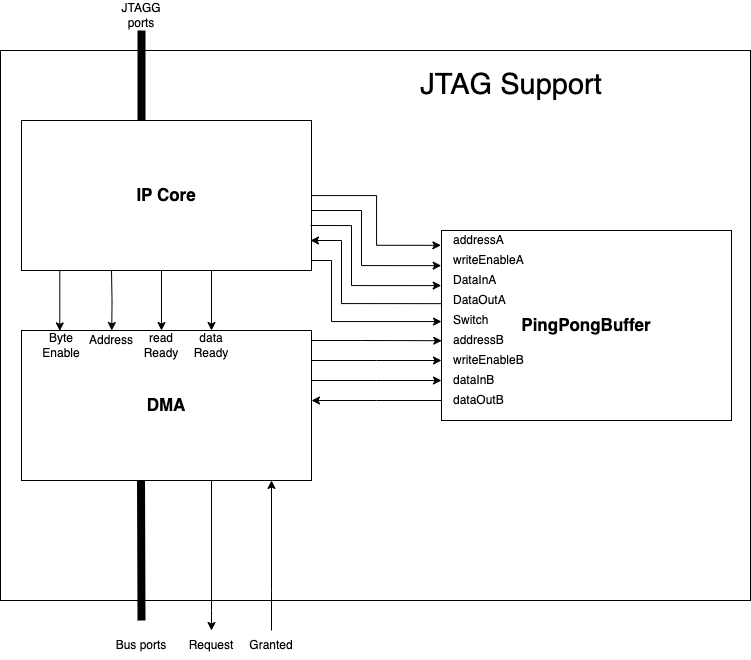

The diagram above was exported from draw.io. Its source (the exported page's mxGraphModel, read from the mxfile embedded in the PNG):
<mxGraphModel dx="1264" dy="824" grid="1" gridSize="10" guides="1" tooltips="1" connect="1" arrows="1" fold="1" page="1" pageScale="1" pageWidth="827" pageHeight="1169" math="0" shadow="0">
  <root>
    <mxCell id="0" />
    <mxCell id="1" parent="0" />
    <mxCell id="_2mMXV_s_cYER56Dvtf--1" value="" style="rounded=0;whiteSpace=wrap;html=1;align=left;" vertex="1" parent="1">
      <mxGeometry x="39" y="50" width="750" height="550" as="geometry" />
    </mxCell>
    <mxCell id="_2mMXV_s_cYER56Dvtf--2" value="&lt;font style=&quot;font-size: 17px;&quot;&gt;&lt;b&gt;IP Core&lt;/b&gt;&lt;/font&gt;" style="rounded=0;whiteSpace=wrap;html=1;" vertex="1" parent="1">
      <mxGeometry x="60" y="120" width="290" height="150" as="geometry" />
    </mxCell>
    <mxCell id="_2mMXV_s_cYER56Dvtf--56" style="edgeStyle=orthogonalEdgeStyle;rounded=0;orthogonalLoop=1;jettySize=auto;html=1;" edge="1" parent="1" source="_2mMXV_s_cYER56Dvtf--4">
      <mxGeometry relative="1" as="geometry">
        <mxPoint x="250" y="630" as="targetPoint" />
        <Array as="points">
          <mxPoint x="250" y="610" />
          <mxPoint x="250" y="610" />
        </Array>
      </mxGeometry>
    </mxCell>
    <mxCell id="_2mMXV_s_cYER56Dvtf--4" value="&lt;font style=&quot;font-size: 17px;&quot;&gt;&lt;b&gt;DMA&lt;/b&gt;&lt;/font&gt;" style="rounded=0;whiteSpace=wrap;html=1;" vertex="1" parent="1">
      <mxGeometry x="60" y="330" width="290" height="150" as="geometry" />
    </mxCell>
    <mxCell id="_2mMXV_s_cYER56Dvtf--5" value="&lt;font style=&quot;font-size: 17px;&quot;&gt;&lt;b&gt;PingPongBuffer&lt;/b&gt;&lt;/font&gt;" style="rounded=0;whiteSpace=wrap;html=1;" vertex="1" parent="1">
      <mxGeometry x="480" y="230" width="290" height="190" as="geometry" />
    </mxCell>
    <mxCell id="_2mMXV_s_cYER56Dvtf--6" style="edgeStyle=orthogonalEdgeStyle;rounded=0;orthogonalLoop=1;jettySize=auto;html=1;entryX=-0.002;entryY=0.078;entryDx=0;entryDy=0;entryPerimeter=0;" edge="1" parent="1" source="_2mMXV_s_cYER56Dvtf--2" target="_2mMXV_s_cYER56Dvtf--5">
      <mxGeometry relative="1" as="geometry">
        <mxPoint x="480" y="240" as="targetPoint" />
        <Array as="points">
          <mxPoint x="415" y="195" />
          <mxPoint x="415" y="245" />
        </Array>
      </mxGeometry>
    </mxCell>
    <mxCell id="_2mMXV_s_cYER56Dvtf--7" style="edgeStyle=orthogonalEdgeStyle;rounded=0;orthogonalLoop=1;jettySize=auto;html=1;entryX=-0.001;entryY=0.185;entryDx=0;entryDy=0;entryPerimeter=0;" edge="1" parent="1" target="_2mMXV_s_cYER56Dvtf--5">
      <mxGeometry relative="1" as="geometry">
        <mxPoint x="350" y="210" as="sourcePoint" />
        <mxPoint x="479" y="255" as="targetPoint" />
        <Array as="points">
          <mxPoint x="400" y="210" />
          <mxPoint x="400" y="265" />
        </Array>
      </mxGeometry>
    </mxCell>
    <mxCell id="_2mMXV_s_cYER56Dvtf--8" style="edgeStyle=orthogonalEdgeStyle;rounded=0;orthogonalLoop=1;jettySize=auto;html=1;entryX=-0.001;entryY=0.29;entryDx=0;entryDy=0;entryPerimeter=0;" edge="1" parent="1" target="_2mMXV_s_cYER56Dvtf--5">
      <mxGeometry relative="1" as="geometry">
        <mxPoint x="349" y="225" as="sourcePoint" />
        <mxPoint x="478" y="270" as="targetPoint" />
        <Array as="points">
          <mxPoint x="390" y="225" />
          <mxPoint x="390" y="285" />
        </Array>
      </mxGeometry>
    </mxCell>
    <mxCell id="_2mMXV_s_cYER56Dvtf--9" style="edgeStyle=orthogonalEdgeStyle;rounded=0;orthogonalLoop=1;jettySize=auto;html=1;entryX=-0.001;entryY=0.385;entryDx=0;entryDy=0;entryPerimeter=0;startArrow=classic;startFill=1;endArrow=none;" edge="1" parent="1" target="_2mMXV_s_cYER56Dvtf--5">
      <mxGeometry relative="1" as="geometry">
        <mxPoint x="349" y="240" as="sourcePoint" />
        <mxPoint x="478" y="285" as="targetPoint" />
        <Array as="points">
          <mxPoint x="380" y="240" />
          <mxPoint x="380" y="303" />
        </Array>
      </mxGeometry>
    </mxCell>
    <mxCell id="_2mMXV_s_cYER56Dvtf--16" style="edgeStyle=orthogonalEdgeStyle;rounded=0;orthogonalLoop=1;jettySize=auto;html=1;entryX=0.001;entryY=0.743;entryDx=0;entryDy=0;entryPerimeter=0;exitX=1;exitY=0.075;exitDx=0;exitDy=0;exitPerimeter=0;" edge="1" parent="1">
      <mxGeometry relative="1" as="geometry">
        <mxPoint x="350" y="340" as="sourcePoint" />
        <mxPoint x="480.28999999999996" y="340.20000000000005" as="targetPoint" />
        <Array as="points">
          <mxPoint x="400" y="339.75" />
          <mxPoint x="400" y="339.75" />
        </Array>
      </mxGeometry>
    </mxCell>
    <mxCell id="_2mMXV_s_cYER56Dvtf--20" style="edgeStyle=orthogonalEdgeStyle;rounded=0;orthogonalLoop=1;jettySize=auto;html=1;entryX=0.001;entryY=0.743;entryDx=0;entryDy=0;entryPerimeter=0;exitX=1;exitY=0.075;exitDx=0;exitDy=0;exitPerimeter=0;" edge="1" parent="1">
      <mxGeometry relative="1" as="geometry">
        <mxPoint x="350" y="360" as="sourcePoint" />
        <mxPoint x="480" y="360" as="targetPoint" />
        <Array as="points">
          <mxPoint x="415" y="360" />
        </Array>
      </mxGeometry>
    </mxCell>
    <mxCell id="_2mMXV_s_cYER56Dvtf--21" style="edgeStyle=orthogonalEdgeStyle;rounded=0;orthogonalLoop=1;jettySize=auto;html=1;entryX=0.001;entryY=0.743;entryDx=0;entryDy=0;entryPerimeter=0;exitX=1;exitY=0.075;exitDx=0;exitDy=0;exitPerimeter=0;" edge="1" parent="1">
      <mxGeometry relative="1" as="geometry">
        <mxPoint x="350" y="380" as="sourcePoint" />
        <mxPoint x="480" y="380" as="targetPoint" />
        <Array as="points">
          <mxPoint x="415" y="380" />
        </Array>
      </mxGeometry>
    </mxCell>
    <mxCell id="_2mMXV_s_cYER56Dvtf--22" style="edgeStyle=orthogonalEdgeStyle;rounded=0;orthogonalLoop=1;jettySize=auto;html=1;entryX=0.001;entryY=0.743;entryDx=0;entryDy=0;entryPerimeter=0;exitX=1;exitY=0.075;exitDx=0;exitDy=0;exitPerimeter=0;endArrow=none;endFill=1;startFill=1;startArrow=classic;" edge="1" parent="1">
      <mxGeometry relative="1" as="geometry">
        <mxPoint x="350" y="400" as="sourcePoint" />
        <mxPoint x="480" y="400" as="targetPoint" />
        <Array as="points">
          <mxPoint x="415" y="400" />
        </Array>
      </mxGeometry>
    </mxCell>
    <mxCell id="_2mMXV_s_cYER56Dvtf--23" style="edgeStyle=orthogonalEdgeStyle;rounded=0;orthogonalLoop=1;jettySize=auto;html=1;" edge="1" parent="1" target="_2mMXV_s_cYER56Dvtf--5">
      <mxGeometry relative="1" as="geometry">
        <mxPoint x="350" y="260" as="sourcePoint" />
        <mxPoint x="480" y="300" as="targetPoint" />
        <Array as="points">
          <mxPoint x="370" y="260" />
          <mxPoint x="370" y="321" />
        </Array>
      </mxGeometry>
    </mxCell>
    <mxCell id="_2mMXV_s_cYER56Dvtf--25" value="addressA" style="text;html=1;align=left;verticalAlign=middle;whiteSpace=wrap;rounded=0;" vertex="1" parent="1">
      <mxGeometry x="490" y="230" width="50" height="20" as="geometry" />
    </mxCell>
    <mxCell id="_2mMXV_s_cYER56Dvtf--26" value="writeEnableA" style="text;html=1;align=left;verticalAlign=middle;whiteSpace=wrap;rounded=0;" vertex="1" parent="1">
      <mxGeometry x="490" y="250" width="70" height="20" as="geometry" />
    </mxCell>
    <mxCell id="_2mMXV_s_cYER56Dvtf--27" value="DataInA" style="text;html=1;align=left;verticalAlign=middle;whiteSpace=wrap;rounded=0;" vertex="1" parent="1">
      <mxGeometry x="490" y="270" width="50" height="20" as="geometry" />
    </mxCell>
    <mxCell id="_2mMXV_s_cYER56Dvtf--28" value="DataOutA" style="text;html=1;align=left;verticalAlign=middle;whiteSpace=wrap;rounded=0;" vertex="1" parent="1">
      <mxGeometry x="490" y="290" width="50" height="20" as="geometry" />
    </mxCell>
    <mxCell id="_2mMXV_s_cYER56Dvtf--29" value="Switch" style="text;html=1;align=left;verticalAlign=middle;whiteSpace=wrap;rounded=0;" vertex="1" parent="1">
      <mxGeometry x="490" y="310" width="50" height="20" as="geometry" />
    </mxCell>
    <mxCell id="_2mMXV_s_cYER56Dvtf--30" value="addressB" style="text;html=1;align=left;verticalAlign=middle;whiteSpace=wrap;rounded=0;" vertex="1" parent="1">
      <mxGeometry x="490" y="330" width="50" height="20" as="geometry" />
    </mxCell>
    <mxCell id="_2mMXV_s_cYER56Dvtf--31" value="writeEnableB" style="text;html=1;align=left;verticalAlign=middle;whiteSpace=wrap;rounded=0;" vertex="1" parent="1">
      <mxGeometry x="490" y="350" width="70" height="20" as="geometry" />
    </mxCell>
    <mxCell id="_2mMXV_s_cYER56Dvtf--32" value="dataInB" style="text;html=1;align=left;verticalAlign=middle;whiteSpace=wrap;rounded=0;" vertex="1" parent="1">
      <mxGeometry x="490" y="370" width="50" height="20" as="geometry" />
    </mxCell>
    <mxCell id="_2mMXV_s_cYER56Dvtf--33" value="dataOutB" style="text;html=1;align=left;verticalAlign=middle;whiteSpace=wrap;rounded=0;" vertex="1" parent="1">
      <mxGeometry x="490" y="390" width="50" height="20" as="geometry" />
    </mxCell>
    <mxCell id="_2mMXV_s_cYER56Dvtf--42" value="" style="endArrow=none;html=1;rounded=0;strokeWidth=8;" edge="1" parent="1">
      <mxGeometry width="50" height="50" relative="1" as="geometry">
        <mxPoint x="180" y="120" as="sourcePoint" />
        <mxPoint x="180" y="30" as="targetPoint" />
      </mxGeometry>
    </mxCell>
    <mxCell id="_2mMXV_s_cYER56Dvtf--43" value="JTAGG ports" style="text;html=1;align=center;verticalAlign=middle;whiteSpace=wrap;rounded=0;" vertex="1" parent="1">
      <mxGeometry x="150" width="60" height="30" as="geometry" />
    </mxCell>
    <mxCell id="_2mMXV_s_cYER56Dvtf--44" value="" style="endArrow=none;html=1;rounded=0;strokeWidth=8;" edge="1" parent="1">
      <mxGeometry width="50" height="50" relative="1" as="geometry">
        <mxPoint x="180" y="620" as="sourcePoint" />
        <mxPoint x="179.5" y="480" as="targetPoint" />
      </mxGeometry>
    </mxCell>
    <mxCell id="_2mMXV_s_cYER56Dvtf--45" value="Bus ports" style="text;html=1;align=center;verticalAlign=middle;whiteSpace=wrap;rounded=0;" vertex="1" parent="1">
      <mxGeometry x="140" y="630" width="80" height="30" as="geometry" />
    </mxCell>
    <mxCell id="_2mMXV_s_cYER56Dvtf--48" style="edgeStyle=orthogonalEdgeStyle;rounded=0;orthogonalLoop=1;jettySize=auto;html=1;entryX=0.132;entryY=0.003;entryDx=0;entryDy=0;entryPerimeter=0;exitX=0.275;exitY=1.002;exitDx=0;exitDy=0;exitPerimeter=0;" edge="1" parent="1">
      <mxGeometry relative="1" as="geometry">
        <mxPoint x="150.0000000000001" y="270.29999999999995" as="sourcePoint" />
        <mxPoint x="150.25" y="330" as="targetPoint" />
      </mxGeometry>
    </mxCell>
    <mxCell id="_2mMXV_s_cYER56Dvtf--49" style="edgeStyle=orthogonalEdgeStyle;rounded=0;orthogonalLoop=1;jettySize=auto;html=1;entryX=0.132;entryY=0.003;entryDx=0;entryDy=0;entryPerimeter=0;exitX=0.275;exitY=1.002;exitDx=0;exitDy=0;exitPerimeter=0;" edge="1" parent="1">
      <mxGeometry relative="1" as="geometry">
        <mxPoint x="200" y="270" as="sourcePoint" />
        <mxPoint x="200" y="330" as="targetPoint" />
      </mxGeometry>
    </mxCell>
    <mxCell id="_2mMXV_s_cYER56Dvtf--51" style="edgeStyle=orthogonalEdgeStyle;rounded=0;orthogonalLoop=1;jettySize=auto;html=1;entryX=0.132;entryY=0.003;entryDx=0;entryDy=0;entryPerimeter=0;exitX=0.275;exitY=1.002;exitDx=0;exitDy=0;exitPerimeter=0;" edge="1" parent="1">
      <mxGeometry relative="1" as="geometry">
        <mxPoint x="250" y="270" as="sourcePoint" />
        <mxPoint x="250" y="330" as="targetPoint" />
      </mxGeometry>
    </mxCell>
    <mxCell id="_2mMXV_s_cYER56Dvtf--47" value="" style="edgeStyle=orthogonalEdgeStyle;rounded=0;orthogonalLoop=1;jettySize=auto;html=1;exitX=0.132;exitY=1.001;exitDx=0;exitDy=0;exitPerimeter=0;entryX=0.132;entryY=0.003;entryDx=0;entryDy=0;entryPerimeter=0;" edge="1" parent="1" source="_2mMXV_s_cYER56Dvtf--2" target="_2mMXV_s_cYER56Dvtf--4">
      <mxGeometry x="1" y="10" relative="1" as="geometry">
        <mxPoint x="98" y="310" as="targetPoint" />
        <mxPoint x="-10" y="10" as="offset" />
      </mxGeometry>
    </mxCell>
    <mxCell id="_2mMXV_s_cYER56Dvtf--52" value="Byte&lt;div&gt;Enable&lt;/div&gt;" style="text;html=1;align=center;verticalAlign=middle;whiteSpace=wrap;rounded=0;" vertex="1" parent="1">
      <mxGeometry x="70" y="330" width="60" height="30" as="geometry" />
    </mxCell>
    <mxCell id="_2mMXV_s_cYER56Dvtf--53" value="Address" style="text;html=1;align=center;verticalAlign=middle;whiteSpace=wrap;rounded=0;" vertex="1" parent="1">
      <mxGeometry x="120" y="325" width="60" height="30" as="geometry" />
    </mxCell>
    <mxCell id="_2mMXV_s_cYER56Dvtf--54" value="read&lt;div&gt;Ready&lt;/div&gt;" style="text;html=1;align=center;verticalAlign=middle;whiteSpace=wrap;rounded=0;" vertex="1" parent="1">
      <mxGeometry x="170" y="330" width="60" height="30" as="geometry" />
    </mxCell>
    <mxCell id="_2mMXV_s_cYER56Dvtf--55" value="data&lt;br&gt;&lt;div&gt;Ready&lt;/div&gt;" style="text;html=1;align=center;verticalAlign=middle;whiteSpace=wrap;rounded=0;" vertex="1" parent="1">
      <mxGeometry x="220" y="330" width="60" height="30" as="geometry" />
    </mxCell>
    <mxCell id="_2mMXV_s_cYER56Dvtf--57" style="edgeStyle=orthogonalEdgeStyle;rounded=0;orthogonalLoop=1;jettySize=auto;html=1;startArrow=classic;startFill=1;endArrow=none;" edge="1" parent="1">
      <mxGeometry relative="1" as="geometry">
        <mxPoint x="310" y="630" as="targetPoint" />
        <mxPoint x="310" y="479.94" as="sourcePoint" />
        <Array as="points">
          <mxPoint x="310" y="590" />
          <mxPoint x="310" y="590" />
        </Array>
      </mxGeometry>
    </mxCell>
    <mxCell id="_2mMXV_s_cYER56Dvtf--58" value="Request" style="text;html=1;align=center;verticalAlign=middle;whiteSpace=wrap;rounded=0;" vertex="1" parent="1">
      <mxGeometry x="210" y="630" width="80" height="30" as="geometry" />
    </mxCell>
    <mxCell id="_2mMXV_s_cYER56Dvtf--59" value="Granted" style="text;html=1;align=center;verticalAlign=middle;whiteSpace=wrap;rounded=0;" vertex="1" parent="1">
      <mxGeometry x="270" y="630" width="80" height="30" as="geometry" />
    </mxCell>
    <mxCell id="_2mMXV_s_cYER56Dvtf--60" value="&lt;font style=&quot;font-size: 29px;&quot;&gt;JTAG Support&lt;/font&gt;" style="text;html=1;align=center;verticalAlign=middle;whiteSpace=wrap;rounded=0;" vertex="1" parent="1">
      <mxGeometry x="410" y="60" width="280" height="50" as="geometry" />
    </mxCell>
  </root>
</mxGraphModel>